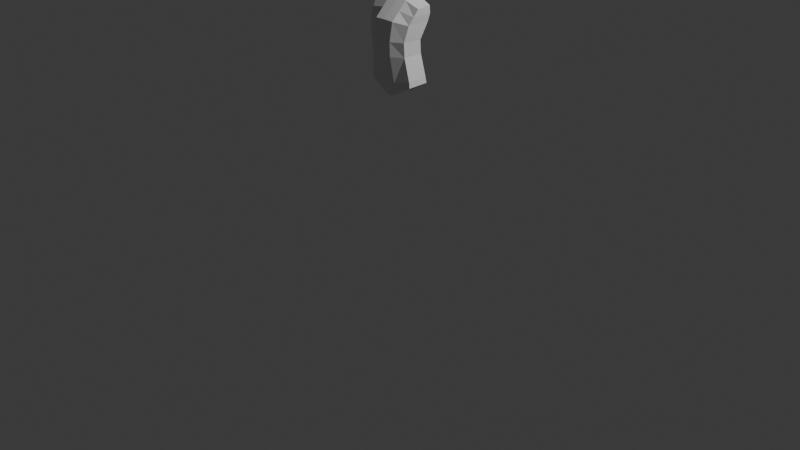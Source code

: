 # Source: low-poly-characters.blend  (saved by Blender 5.0.119; exported with 4.5.12 LTS)
import bpy
from mathutils import Matrix  # noqa: F401  (used for matrix-valued properties, if any)

bpy.ops.wm.read_factory_settings(use_empty=True)
scene = bpy.context.scene
scene.name = 'Scene'

# ---- collections
col_collection = bpy.data.collections.new('Collection'); scene.collection.children.link(col_collection)
col_reference_photos = bpy.data.collections.new('Reference Photos'); scene.collection.children.link(col_reference_photos)
col_characters = bpy.data.collections.new('Characters'); scene.collection.children.link(col_characters)

# ---- materials (node trees are filled in below, after node groups)
mat_material = bpy.data.materials.new('Material')
mat_material.alpha_threshold = 0.0
mat_material.use_backface_culling_lightprobe_volume = False
mat_material.roughness = 0.5
mat_material.line_color = (0.0, 0.0, 0.0, 1.0)

# ---- material node trees
mat_material.use_nodes = True; mat_material.node_tree.nodes.clear()
_N = mat_material.node_tree.nodes; _L = mat_material.node_tree.links
n0 = _N.new('ShaderNodeOutputMaterial'); n0.name = 'Material Output'; n0.location = (200, 100)
n1 = _N.new('ShaderNodeBsdfPrincipled'); n1.name = 'Principled BSDF'; n1.location = (-200, 100)
_L.new(n1.outputs[0], n0.inputs[0])
n0.is_active_output = True

# ---- world
world_world = bpy.data.worlds.new('World'); scene.world = world_world
world_world.use_nodes = True; world_world.node_tree.nodes.clear()
_N = world_world.node_tree.nodes; _L = world_world.node_tree.links
n0 = _N.new('ShaderNodeOutputWorld'); n0.name = 'World Output'; n0.location = (200, 100)
n1 = _N.new('ShaderNodeBackground'); n1.name = 'Background'; n1.location = (-200, 100)
n1.inputs[0].default_value = (0.05088, 0.05088, 0.05088, 1.0)
_L.new(n1.outputs[0], n0.inputs[0])
n0.is_active_output = True
world_world.color = (0.05088, 0.05088, 0.05088)
world_world.sun_shadow_jitter_overblur = 0.0

# ---- cameras
cam_camera = bpy.data.cameras.new('Camera')
cam_camera.clip_end = 100.0
cam_camera.ortho_scale = 7.314

# ---- lights
light_light = bpy.data.lights.new('Light', 'POINT')
light_light.energy = 1000.0
light_light.shadow_soft_size = 0.1

# ---- meshes
me_cube = bpy.data.meshes.new('Cube')
me_cube.from_pydata([(1.304, 0.9281, 1.584), (0.9934, 0.7039, -0.9842), (1.304, 0.1246, 1.525), (0.9934, -0.4519, -0.9898), (0.0, 0.8098, -0.9837), (0.0, 0.1808, 1.787), (0.0, -0.8812, -0.9868), (0.0, 1.028, 1.965), (0.4571, -0.8812, -0.9868), (0.5102, 1.028, 1.941), (0.4571, 0.8098, -0.9837), (0.5102, 0.1808, 1.763), (1.164, 0.9735, 0.6936), (1.164, -0.3627, 0.7052), (0.0, -0.747, 0.8527), (0.0, 1.231, 0.9196), (0.4916, -0.747, 0.8371), (0.4874, 1.231, 0.9059), (1.029, 0.6146, -0.2314), (1.029, -0.5378, -0.1765), (0.0, -0.9076, -0.1863), (0.0, 0.8804, -0.1681), (0.4714, -0.9076, -0.1928), (0.4714, 0.8804, -0.1746), (1.148, 0.8731, -2.262), (1.148, -0.299, -2.294), (0.0, 1.124, -2.402), (0.0, -0.5973, -2.455), (0.4726, -0.5973, -2.455), (0.4726, 1.158, -2.409), (1.251, 1.032, 1.138), (1.251, -0.1179, 1.137), (0.0, -0.2809, 1.322), (0.0, 1.255, 1.501), (0.501, -0.2809, 1.302), (0.4989, 1.255, 1.482), (1.163, 0.9352, -2.577), (1.163, -0.2828, -2.611), (0.0, 0.9419, -3.274), (0.0, -0.3963, -3.3), (0.1966, -0.3963, -3.261), (0.1966, 0.9699, -3.281)], [], [(29, 24, 36, 41), (30, 0, 2, 31), (35, 9, 0, 30), (9, 7, 5, 11), (34, 11, 5, 32), (31, 2, 11, 34), (0, 9, 11, 2), (33, 7, 9, 35), (10, 1, 24, 29), (21, 15, 17, 23), (19, 13, 16, 22), (22, 16, 14, 20), (23, 17, 12, 18), (18, 12, 13, 19), (1, 18, 19, 3), (10, 23, 18, 1), (8, 22, 20, 6), (3, 19, 22, 8), (4, 21, 23, 10), (1, 3, 25, 24), (3, 8, 28, 25), (8, 6, 27, 28), (4, 10, 29, 26), (15, 33, 35, 17), (13, 31, 34, 16), (16, 34, 32, 14), (17, 35, 30, 12), (12, 30, 31, 13), (41, 36, 37, 40, 39, 38), (24, 25, 37, 36), (28, 27, 39, 40), (26, 29, 41, 38), (25, 28, 40, 37)])
_uv = me_cube.uv_layers.new(name='UVMap')
_uv.uv.foreach_set('vector', [0.375, 0.4321, 0.375, 0.5545, 0.375, 0.5477, 0.375, 0.4321, 0.5814, 0.5119, 0.625, 0.5482, 0.625, 0.75, 0.5814, 0.75, 0.5714, 0.4321, 0.625, 0.4321, 0.625, 0.5482, 0.5814, 0.5119, 0.6929, 0.5, 0.75, 0.5, 0.75, 0.75, 0.6929, 0.75, 0.5814, 0.8179, 0.625, 0.8179, 0.625, 0.875, 0.5814, 0.875, 0.5814, 0.75, 0.625, 0.75, 0.625, 0.8179, 0.5814, 0.8179, 0.625, 0.5482, 0.6929, 0.5, 0.6929, 0.75, 0.625, 0.75, 0.5714, 0.375, 0.625, 0.375, 0.625, 0.4321, 0.5714, 0.4321, 0.375, 0.4321, 0.375, 0.5162, 0.375, 0.5545, 0.375, 0.4321, 0.4426, 0.375, 0.5174, 0.375, 0.5174, 0.4321, 0.4426, 0.4321, 0.4426, 0.75, 0.5375, 0.75, 0.5375, 0.8179, 0.4426, 0.8179, 0.4426, 0.8179, 0.5375, 0.8179, 0.5375, 0.875, 0.4426, 0.875, 0.4426, 0.4321, 0.5174, 0.4321, 0.5375, 0.5107, 0.4426, 0.5469, 0.4426, 0.5469, 0.5375, 0.5107, 0.5375, 0.75, 0.4426, 0.75, 0.375, 0.5162, 0.4426, 0.5469, 0.4426, 0.75, 0.375, 0.693, 0.375, 0.4321, 0.4426, 0.4321, 0.4426, 0.5469, 0.375, 0.5162, 0.375, 0.8179, 0.4426, 0.8179, 0.4426, 0.875, 0.375, 0.875, 0.375, 0.693, 0.4426, 0.75, 0.4426, 0.8179, 0.375, 0.8179, 0.375, 0.375, 0.4426, 0.375, 0.4426, 0.4321, 0.375, 0.4321, 0.375, 0.5162, 0.375, 0.693, 0.375, 0.7058, 0.375, 0.5545, 0.375, 0.693, 0.375, 0.8179, 0.375, 0.8179, 0.375, 0.7058, 0.375, 0.8179, 0.375, 0.875, 0.375, 0.875, 0.375, 0.8179, 0.375, 0.375, 0.375, 0.4321, 0.375, 0.4321, 0.375, 0.375, 0.5174, 0.375, 0.5714, 0.375, 0.5714, 0.4321, 0.5174, 0.4321, 0.5375, 0.75, 0.5814, 0.75, 0.5814, 0.8179, 0.5375, 0.8179, 0.5375, 0.8179, 0.5814, 0.8179, 0.5814, 0.875, 0.5375, 0.875, 0.5174, 0.4321, 0.5714, 0.4321, 0.5814, 0.5119, 0.5375, 0.5107, 0.5375, 0.5107, 0.5814, 0.5119, 0.5814, 0.75, 0.5375, 0.75, 0.3071, 0.5, 0.375, 0.5477, 0.375, 0.7049, 0.3071, 0.75, 0.25, 0.75, 0.25, 0.5, 0.375, 0.5545, 0.375, 0.7058, 0.375, 0.7049, 0.375, 0.5477, 0.375, 0.8179, 0.375, 0.875, 0.375, 0.875, 0.375, 0.8179, 0.375, 0.375, 0.375, 0.4321, 0.375, 0.4321, 0.375, 0.375, 0.375, 0.7058, 0.375, 0.8179, 0.375, 0.8179, 0.375, 0.7049])
me_cube.materials.append(mat_material)
me_cube.use_mirror_vertex_groups = False
me_cube.update()

# ---- objects
ob_light = bpy.data.objects.new('Light', light_light)
ob_camera = bpy.data.objects.new('Camera', cam_camera)
ob_empty = bpy.data.objects.new('Empty', None)
ob_empty_001 = bpy.data.objects.new('Empty.001', None)
ob_cube = bpy.data.objects.new('Cube', me_cube)

# ---- transforms, parenting, visibility, modifiers, constraints
ob_light.location = (4.076, 1.005, 5.904)
ob_light.rotation_euler = (0.6503, 0.05522, 1.866)
ob_light.lock_rotations_4d = False
ob_light.empty_display_type = 'ARROWS'
ob_light.color = (0.0, 0.0, 0.0, 0.0)
ob_light.lineart.crease_threshold = 0.0
ob_camera.location = (7.359, -6.926, 4.958)
ob_camera.rotation_euler = (1.109, 0.0, 0.8149)
ob_camera.lock_rotations_4d = False
ob_camera.empty_display_type = 'ARROWS'
ob_camera.color = (0.0, 0.0, 0.0, 0.0)
ob_camera.display_type = 'WIRE'
ob_camera.lineart.crease_threshold = 0.0
ob_empty.location = (0.829, 1.708, 1.292)
ob_empty.rotation_euler = (1.571, -0.0, 0.0)
ob_empty.empty_display_type = 'IMAGE'
ob_empty.empty_display_size = 5.0
ob_empty.show_empty_image_only_axis_aligned = True
ob_empty.use_empty_image_alpha = True
ob_empty.color = (1.0, 1.0, 1.0, 0.1083)
ob_empty_001.location = (-1.445, -1.336, 1.287)
ob_empty_001.rotation_euler = (1.571, -0.0, 1.571)
ob_empty_001.empty_display_type = 'IMAGE'
ob_empty_001.empty_display_size = 5.0
ob_empty_001.show_empty_image_only_axis_aligned = True
ob_empty_001.use_empty_image_alpha = True
ob_empty_001.color = (1.0, 1.0, 1.0, 0.1083)
ob_cube.location = (0.0, -0.05273, 1.949)
ob_cube.scale = (0.2178, 0.1811, 0.1811)
ob_cube.lock_rotations_4d = False
ob_cube.empty_display_type = 'ARROWS'
ob_cube.lineart.crease_threshold = 0.0
_m = ob_cube.modifiers.new('Mirror', 'MIRROR')
_m.use_clip = True

# ---- collection membership
col_collection.objects.link(ob_light)
col_collection.objects.link(ob_camera)
col_reference_photos.objects.link(ob_empty)
col_reference_photos.objects.link(ob_empty_001)
col_characters.objects.link(ob_cube)

# ---- scene / render settings (as saved in the file)
scene.camera = ob_camera
scene.frame_start = 1; scene.frame_end = 250; scene.frame_set(1)
scene.render.engine = 'BLENDER_EEVEE_NEXT'
scene.render.bake_bias = 0.0
scene.render.bake_samples = 0
scene.cycles.sampling_pattern = 'TABULATED_SOBOL'
scene.eevee.use_volume_custom_range = False
bpy.context.view_layer.update()
